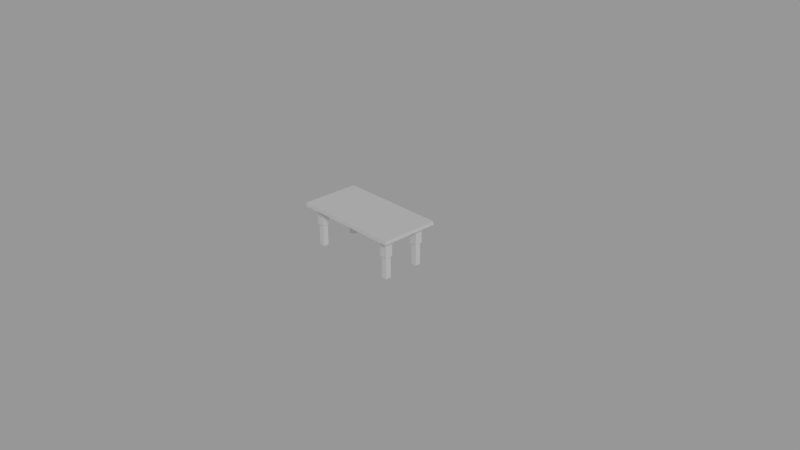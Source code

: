 # Source: table-small.blend  (saved by Blender 3.2.14; exported with 4.5.12 LTS)
import bpy
from mathutils import Matrix  # noqa: F401  (used for matrix-valued properties, if any)

bpy.ops.wm.read_factory_settings(use_empty=True)
scene = bpy.context.scene
scene.name = 'Scene'

# ---- collections
col_collection_1 = bpy.data.collections.new('Collection 1'); scene.collection.children.link(col_collection_1)
col_collection_10 = bpy.data.collections.new('Collection 10'); scene.collection.children.link(col_collection_10)

# ---- world
world_world = bpy.data.worlds.new('World'); scene.world = world_world
world_world.color = (0.3108, 0.3108, 0.3108)
world_world.use_sun_shadow = False
world_world.sun_shadow_jitter_overblur = 0.0
world_world.cycles.sampling_method = 'MANUAL'

# ---- cameras
cam_camera = bpy.data.cameras.new('Camera')
cam_camera.clip_end = 100.0
cam_camera.lens = 35.0
cam_camera.sensor_width = 32.0
cam_camera.sensor_height = 18.0
cam_camera.ortho_scale = 7.314
cam_camera.dof.focus_distance = 0.0

# ---- lights
light_lamp = bpy.data.lights.new('Lamp', 'SUN')
light_lamp.transmission_factor = 0.0
light_lamp.cutoff_distance = 30.0
light_lamp.angle = 0.1993
light_lamp.energy = 1.0
light_lamp.shadow_buffer_clip_start = 1.001
light_lamp.shadow_soft_size = 0.1
light_lamp.shadow_cascade_max_distance = 1000.0

# ---- meshes
me_cube_001 = bpy.data.meshes.new('Cube.001')
me_cube_001.from_pydata([(-0.75, -0.4, 0.55), (-0.75, -0.4, 0.6), (-0.75, 0.4, 0.55), (-0.75, 0.4, 0.6), (0.75, -0.4, 0.55), (0.75, -0.4, 0.6), (0.75, 0.4, 0.55), (0.75, 0.4, 0.6), (0.65, 0.4, 0.55), (0.55, 0.4, 0.55), (-0.55, 0.4, 0.55), (-0.65, 0.4, 0.55), (-0.65, 0.4, 0.6), (-0.55, 0.4, 0.6), (0.55, 0.4, 0.6), (0.65, 0.4, 0.6), (-0.65, -0.4, 0.55), (-0.55, -0.4, 0.55), (0.55, -0.4, 0.55), (0.65, -0.4, 0.55), (0.65, -0.4, 0.6), (0.55, -0.4, 0.6), (-0.55, -0.4, 0.6), (-0.65, -0.4, 0.6), (-0.75, 0.3, 0.55), (-0.75, 0.2, 0.55), (-0.75, -0.2, 0.55), (-0.75, -0.3, 0.55), (-0.75, -0.3, 0.6), (-0.75, -0.2, 0.6), (-0.75, 0.2, 0.6), (-0.75, 0.3, 0.6), (0.75, -0.3, 0.55), (0.75, -0.2, 0.55), (0.75, 0.2, 0.55), (0.75, 0.3, 0.55), (0.75, 0.3, 0.6), (0.75, 0.2, 0.6), (0.75, -0.2, 0.6), (0.75, -0.3, 0.6), (0.65, 0.3, 0.6), (0.65, 0.2, 0.6), (0.65, -0.2, 0.6), (0.65, -0.3, 0.6), (0.55, 0.3, 0.6), (0.55, 0.2, 0.6), (0.55, -0.2, 0.6), (0.55, -0.3, 0.6), (-0.55, 0.3, 0.6), (-0.55, 0.2, 0.6), (0.65, -0.3, 0.3), (-0.55, -0.2, 0.6), (-0.55, -0.3, 0.6), (-0.65, 0.3, 0.6), (-0.65, 0.2, 0.6), (0.65, -0.2, 0.3), (0.65, 0.2, 0.3), (0.65, 0.3, 0.3), (-0.65, -0.2, 0.6), (-0.65, -0.3, 0.6), (-0.65, 0.3, 0.55), (-0.65, 0.2, 0.55), (0.55, -0.3, 0.3), (0.55, -0.2, 0.3), (0.55, 0.2, 0.3), (-0.65, -0.2, 0.55), (-0.65, -0.3, 0.55), (-0.55, 0.3, 0.55), (-0.55, 0.2, 0.55), (0.55, 0.3, 0.3), (-0.55, -0.3, 0.3), (-0.55, -0.2, 0.3), (-0.55, -0.2, 0.55), (-0.55, -0.3, 0.55), (0.55, 0.3, 0.55), (0.55, 0.2, 0.55), (-0.55, 0.2, 0.3), (-0.55, 0.3, 0.3), (-0.65, -0.3, 0.3), (0.55, -0.2, 0.55), (0.55, -0.3, 0.55), (0.65, 0.3, 0.55), (0.65, 0.2, 0.55), (-0.65, -0.2, 0.3), (-0.65, 0.2, 0.3), (-0.65, 0.3, 0.3), (0.65, -0.2, 0.55), (0.65, -0.3, 0.55), (-0.5625, -0.2875, 0.3), (-0.6375, -0.2875, 0.3), (-0.5625, -0.2125, 0.3), (-0.6375, -0.2125, 0.3), (-0.5625, 0.2125, 0.3), (-0.6375, 0.2125, 0.3), (-0.5625, 0.2875, 0.3), (-0.6375, 0.2875, 0.3), (0.6375, -0.2875, 0.3), (0.5625, -0.2875, 0.3), (0.6375, -0.2125, 0.3), (0.5625, -0.2125, 0.3), (0.6375, 0.2125, 0.3), (0.5625, 0.2125, 0.3), (0.6375, 0.2875, 0.3), (0.5625, 0.2875, 0.3), (-0.5625, -0.2875, -1.49e-08), (-0.6375, -0.2875, -1.49e-08), (-0.5625, -0.2125, -1.49e-08), (-0.6375, -0.2125, -1.49e-08), (-0.5625, 0.2125, -1.49e-08), (-0.6375, 0.2125, -1.49e-08), (-0.5625, 0.2875, -1.49e-08), (-0.6375, 0.2875, -1.49e-08), (0.6375, -0.2875, -1.49e-08), (0.5625, -0.2875, -1.49e-08), (0.6375, -0.2125, -1.49e-08), (0.5625, -0.2125, -1.49e-08), (0.6375, 0.2125, -1.49e-08), (0.5625, 0.2125, -1.49e-08), (0.6375, 0.2875, -1.49e-08), (0.5625, 0.2875, -1.49e-08)], [], [(24, 31, 3, 2), (8, 15, 7, 6), (32, 39, 5, 4), (16, 23, 1, 0), (87, 32, 4, 19), (59, 28, 1, 23), (39, 43, 20, 5), (43, 47, 21, 20), (52, 22, 21, 47), (52, 59, 23, 22), (27, 66, 16, 0), (66, 73, 17, 16), (80, 18, 17, 73), (80, 87, 19, 18), (4, 5, 20, 19), (19, 20, 21, 18), (21, 22, 17, 18), (17, 22, 23, 16), (2, 3, 12, 11), (11, 12, 13, 10), (13, 14, 9, 10), (9, 14, 15, 8), (9, 8, 81, 74), (66, 65, 83, 78), (82, 86, 79, 75), (72, 73, 70, 71), (67, 74, 75, 68), (75, 79, 72, 68), (72, 79, 80, 73), (10, 9, 74, 67), (11, 10, 67, 60), (68, 61, 84, 76), (68, 72, 65, 61), (60, 67, 77, 85), (2, 11, 60, 24), (24, 60, 61, 25), (61, 65, 26, 25), (26, 65, 66, 27), (13, 12, 53, 48), (48, 53, 54, 49), (54, 58, 51, 49), (51, 58, 59, 52), (44, 48, 49, 45), (49, 51, 46, 45), (46, 51, 52, 47), (14, 13, 48, 44), (15, 14, 44, 40), (40, 44, 45, 41), (45, 46, 42, 41), (81, 82, 56, 57), (42, 46, 47, 43), (7, 15, 40, 36), (36, 40, 41, 37), (73, 66, 78, 70), (75, 74, 69, 64), (41, 42, 38, 37), (65, 72, 71, 83), (38, 42, 43, 39), (12, 3, 31, 53), (53, 31, 30, 54), (74, 81, 57, 69), (82, 75, 64, 56), (29, 58, 54, 30), (61, 60, 85, 84), (58, 29, 28, 59), (8, 6, 35, 81), (81, 35, 34, 82), (86, 87, 50, 55), (80, 79, 63, 62), (33, 86, 82, 34), (87, 80, 62, 50), (86, 33, 32, 87), (6, 7, 36, 35), (35, 36, 37, 34), (79, 86, 55, 63), (67, 68, 76, 77), (37, 38, 33, 34), (57, 56, 100, 102), (33, 38, 39, 32), (0, 1, 28, 27), (27, 28, 29, 26), (76, 84, 93, 92), (71, 70, 88, 90), (29, 30, 25, 26), (63, 55, 98, 99), (25, 30, 31, 24), (97, 99, 115, 113), (92, 93, 109, 108), (102, 100, 116, 118), (91, 90, 106, 107), (56, 64, 101, 100), (85, 77, 94, 95), (70, 78, 89, 88), (77, 76, 92, 94), (62, 63, 99, 97), (69, 57, 102, 103), (78, 83, 91, 89), (50, 62, 97, 96), (64, 69, 103, 101), (83, 71, 90, 91), (55, 50, 96, 98), (84, 85, 95, 93), (111, 110, 108, 109), (115, 114, 112, 113), (107, 106, 104, 105), (119, 118, 116, 117), (95, 94, 110, 111), (101, 103, 119, 117), (96, 97, 113, 112), (90, 88, 104, 106), (99, 98, 114, 115), (94, 92, 108, 110), (100, 101, 117, 116), (89, 91, 107, 105), (103, 102, 118, 119), (88, 89, 105, 104), (93, 95, 111, 109), (98, 96, 112, 114)])
me_cube_001.use_remesh_preserve_volume = False
me_cube_001.use_remesh_preserve_attributes = False
me_cube_001.use_mirror_vertex_groups = False
me_cube_001.update()

# ---- objects
ob_lamp = bpy.data.objects.new('Lamp', light_lamp)
ob_camera = bpy.data.objects.new('Camera', cam_camera)
ob_table = bpy.data.objects.new('table', me_cube_001)

# ---- transforms, parenting, visibility, modifiers, constraints
ob_lamp.location = (4.076, 1.005, 5.904)
ob_lamp.rotation_euler = (0.9267, 0.4394, 0.6496)
ob_lamp.lock_rotations_4d = False
ob_lamp.empty_display_type = 'ARROWS'
ob_lamp.color = (0.0, 0.0, 0.0, 0.0)
ob_lamp.lineart.crease_threshold = 0.0
ob_camera.location = (7.481, -6.508, 5.344)
ob_camera.rotation_euler = (1.109, 0.0, 0.8149)
ob_camera.lock_rotations_4d = False
ob_camera.empty_display_type = 'ARROWS'
ob_camera.color = (0.0, 0.0, 0.0, 0.0)
ob_camera.display_type = 'WIRE'
ob_camera.lineart.crease_threshold = 0.0
ob_table.location = (0.0, 0.0, 0.0)
ob_table.lineart.crease_threshold = 0.0

# ---- collection membership
col_collection_1.objects.link(ob_lamp)
col_collection_1.objects.link(ob_camera)
col_collection_10.objects.link(ob_table)

# ---- scene / render settings (as saved in the file)
scene.camera = ob_camera
scene.frame_start = 1; scene.frame_end = 250; scene.frame_set(1)
scene.render.engine = 'CYCLES'
scene.render.resolution_percentage = 50
scene.render.dither_intensity = 0.0
scene.cycles.use_denoising = False
scene.cycles.samples = 128
scene.cycles.sampling_pattern = 'TABULATED_SOBOL'
scene.cycles.light_sampling_threshold = 0.0
scene.cycles.use_adaptive_sampling = False
scene.cycles.use_light_tree = False
scene.cycles.blur_glossy = 0.0
scene.cycles.sample_clamp_indirect = 0.0
scene.view_settings.view_transform = 'Standard'
bpy.context.view_layer.update()
